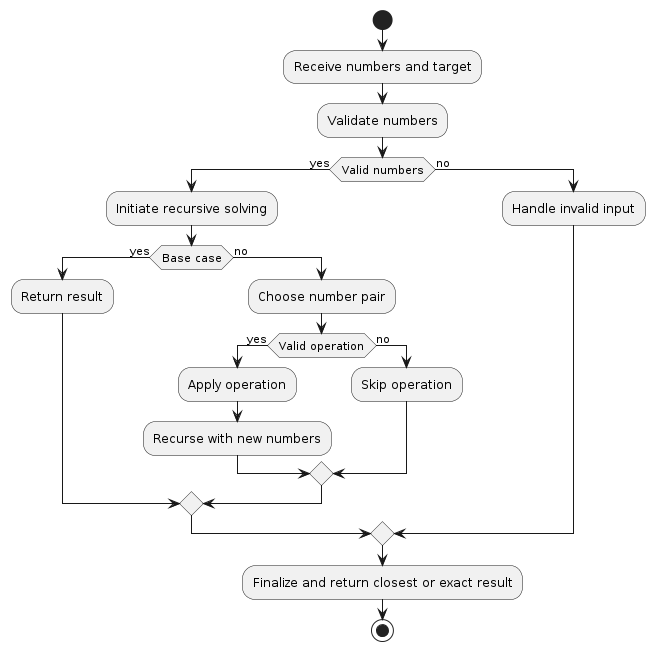

The diagram above was rendered by PlantUML. Its source (embedded in the PNG):
@startuml
start
:Receive numbers and target;

:Validate numbers;
if (Valid numbers) then (yes)
  :Initiate recursive solving;
  if (Base case) then (yes)
    :Return result;
  else (no)
    :Choose number pair;
    if (Valid operation) then (yes)
      :Apply operation;
      :Recurse with new numbers;
    else (no)
      :Skip operation;
    endif
  endif
else (no)
  :Handle invalid input;
endif

:Finalize and return closest or exact result;
stop
@enduml